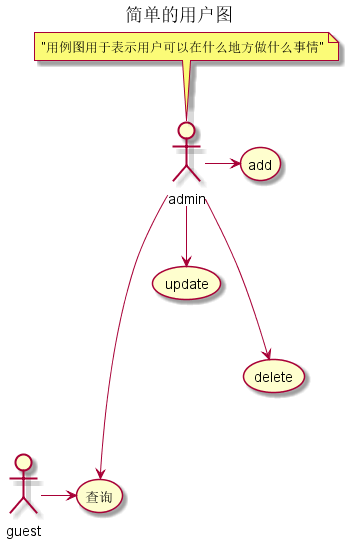

The diagram above was rendered by PlantUML. Its source (embedded in the PNG):
@startuml

title 简单的用户图

:admin: as a
note top of a: "用例图用于表示用户可以在什么地方做什么事情"
:guest: as g
(add)
(update)
(查询)
(delete)

a -> (add)
a --> (update)
a ---> (delete)
a ----> (查询)
g -> (查询)
@enduml